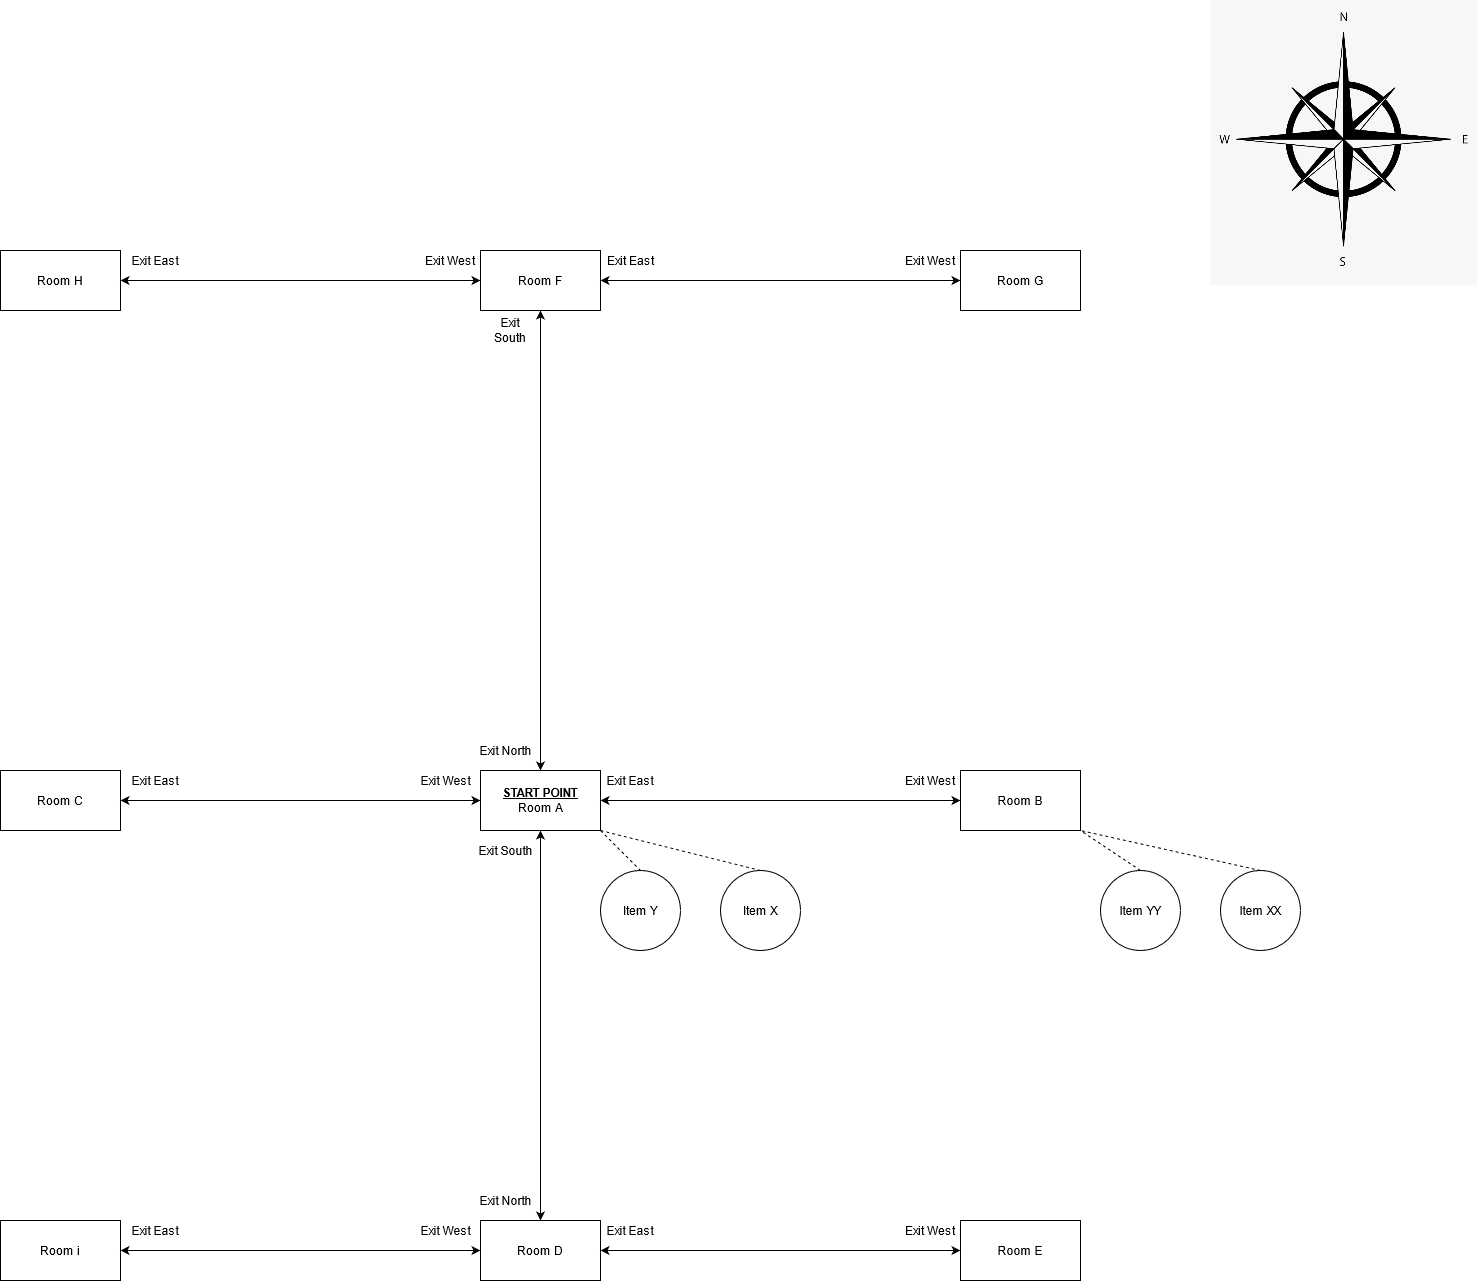

The diagram above was exported from draw.io. Its source (the exported page's mxGraphModel, read from the mxfile embedded in the PNG):
<mxGraphModel dx="2071" dy="1776" grid="1" gridSize="10" guides="1" tooltips="1" connect="1" arrows="1" fold="1" page="1" pageScale="1" pageWidth="850" pageHeight="1100" math="0" shadow="0">
  <root>
    <mxCell id="0" />
    <mxCell id="1" parent="0" />
    <mxCell id="z0Vldx8j4AtWXG6jYrHC-1" value="&lt;div&gt;&lt;div&gt;&lt;u&gt;&lt;b&gt;START POINT&lt;/b&gt;&lt;/u&gt;&lt;/div&gt;&lt;/div&gt;&lt;div&gt;Room A&lt;br&gt;&lt;/div&gt;" style="rounded=0;whiteSpace=wrap;html=1;" parent="1" vertex="1">
      <mxGeometry x="420" y="310" width="120" height="60" as="geometry" />
    </mxCell>
    <mxCell id="z0Vldx8j4AtWXG6jYrHC-2" value="Room F" style="rounded=0;whiteSpace=wrap;html=1;" parent="1" vertex="1">
      <mxGeometry x="420" y="-210" width="120" height="60" as="geometry" />
    </mxCell>
    <mxCell id="z0Vldx8j4AtWXG6jYrHC-4" value="" style="endArrow=classic;startArrow=classic;html=1;exitX=0.5;exitY=0;exitDx=0;exitDy=0;entryX=0.5;entryY=1;entryDx=0;entryDy=0;" parent="1" source="z0Vldx8j4AtWXG6jYrHC-1" target="z0Vldx8j4AtWXG6jYrHC-2" edge="1">
      <mxGeometry width="50" height="50" relative="1" as="geometry">
        <mxPoint x="460" y="240" as="sourcePoint" />
        <mxPoint x="510" y="190" as="targetPoint" />
      </mxGeometry>
    </mxCell>
    <mxCell id="z0Vldx8j4AtWXG6jYrHC-5" value="Room B" style="rounded=0;whiteSpace=wrap;html=1;" parent="1" vertex="1">
      <mxGeometry x="900" y="310" width="120" height="60" as="geometry" />
    </mxCell>
    <mxCell id="z0Vldx8j4AtWXG6jYrHC-6" value="" style="endArrow=classic;startArrow=classic;html=1;entryX=0;entryY=0.5;entryDx=0;entryDy=0;exitX=1;exitY=0.5;exitDx=0;exitDy=0;" parent="1" source="z0Vldx8j4AtWXG6jYrHC-1" target="z0Vldx8j4AtWXG6jYrHC-5" edge="1">
      <mxGeometry width="50" height="50" relative="1" as="geometry">
        <mxPoint x="310" y="220" as="sourcePoint" />
        <mxPoint x="360" y="170" as="targetPoint" />
      </mxGeometry>
    </mxCell>
    <mxCell id="z0Vldx8j4AtWXG6jYrHC-7" value="Room H" style="rounded=0;whiteSpace=wrap;html=1;" parent="1" vertex="1">
      <mxGeometry x="-60" y="-210" width="120" height="60" as="geometry" />
    </mxCell>
    <mxCell id="vQC1LS33Ar2KvrbO1Mj4-1" value="Room D" style="rounded=0;whiteSpace=wrap;html=1;" parent="1" vertex="1">
      <mxGeometry x="420" y="760" width="120" height="60" as="geometry" />
    </mxCell>
    <mxCell id="vQC1LS33Ar2KvrbO1Mj4-2" value="Room C" style="rounded=0;whiteSpace=wrap;html=1;" parent="1" vertex="1">
      <mxGeometry x="-60" y="310" width="120" height="60" as="geometry" />
    </mxCell>
    <mxCell id="vQC1LS33Ar2KvrbO1Mj4-3" value="" style="endArrow=classic;startArrow=classic;html=1;entryX=0.5;entryY=0;entryDx=0;entryDy=0;exitX=0.5;exitY=1;exitDx=0;exitDy=0;" parent="1" source="z0Vldx8j4AtWXG6jYrHC-1" target="vQC1LS33Ar2KvrbO1Mj4-1" edge="1">
      <mxGeometry width="50" height="50" relative="1" as="geometry">
        <mxPoint x="480" y="310" as="sourcePoint" />
        <mxPoint x="580" y="130" as="targetPoint" />
      </mxGeometry>
    </mxCell>
    <mxCell id="vQC1LS33Ar2KvrbO1Mj4-4" value="" style="endArrow=classic;startArrow=classic;html=1;entryX=1;entryY=0.5;entryDx=0;entryDy=0;exitX=0;exitY=0.5;exitDx=0;exitDy=0;" parent="1" source="z0Vldx8j4AtWXG6jYrHC-1" target="vQC1LS33Ar2KvrbO1Mj4-2" edge="1">
      <mxGeometry width="50" height="50" relative="1" as="geometry">
        <mxPoint x="630" y="250" as="sourcePoint" />
        <mxPoint x="680" y="200" as="targetPoint" />
      </mxGeometry>
    </mxCell>
    <mxCell id="vQC1LS33Ar2KvrbO1Mj4-5" value="Item X" style="ellipse;whiteSpace=wrap;html=1;aspect=fixed;" parent="1" vertex="1">
      <mxGeometry x="660" y="410" width="80" height="80" as="geometry" />
    </mxCell>
    <mxCell id="vQC1LS33Ar2KvrbO1Mj4-6" value="Item Y" style="ellipse;whiteSpace=wrap;html=1;aspect=fixed;" parent="1" vertex="1">
      <mxGeometry x="540" y="410" width="80" height="80" as="geometry" />
    </mxCell>
    <mxCell id="vQC1LS33Ar2KvrbO1Mj4-7" value="" style="endArrow=none;dashed=1;html=1;entryX=0.5;entryY=0;entryDx=0;entryDy=0;" parent="1" target="vQC1LS33Ar2KvrbO1Mj4-5" edge="1">
      <mxGeometry width="50" height="50" relative="1" as="geometry">
        <mxPoint x="540" y="370" as="sourcePoint" />
        <mxPoint x="640" y="320" as="targetPoint" />
      </mxGeometry>
    </mxCell>
    <mxCell id="vQC1LS33Ar2KvrbO1Mj4-8" value="" style="endArrow=none;dashed=1;html=1;entryX=0.5;entryY=0;entryDx=0;entryDy=0;exitX=1;exitY=1;exitDx=0;exitDy=0;" parent="1" source="z0Vldx8j4AtWXG6jYrHC-1" target="vQC1LS33Ar2KvrbO1Mj4-6" edge="1">
      <mxGeometry width="50" height="50" relative="1" as="geometry">
        <mxPoint x="560" y="350" as="sourcePoint" />
        <mxPoint x="600" y="410" as="targetPoint" />
      </mxGeometry>
    </mxCell>
    <mxCell id="vQC1LS33Ar2KvrbO1Mj4-10" value="Exit East" style="text;html=1;strokeColor=none;fillColor=none;align=center;verticalAlign=middle;whiteSpace=wrap;rounded=0;" parent="1" vertex="1">
      <mxGeometry x="545" y="310" width="50" height="20" as="geometry" />
    </mxCell>
    <mxCell id="vQC1LS33Ar2KvrbO1Mj4-11" value="Exit South" style="text;html=1;align=center;verticalAlign=middle;resizable=0;points=[];autosize=1;" parent="1" vertex="1">
      <mxGeometry x="410" y="380" width="70" height="20" as="geometry" />
    </mxCell>
    <mxCell id="vQC1LS33Ar2KvrbO1Mj4-12" value="Exit West" style="text;html=1;align=center;verticalAlign=middle;resizable=0;points=[];autosize=1;" parent="1" vertex="1">
      <mxGeometry x="350" y="310" width="70" height="20" as="geometry" />
    </mxCell>
    <mxCell id="vQC1LS33Ar2KvrbO1Mj4-13" value="Exit North" style="text;html=1;align=center;verticalAlign=middle;resizable=0;points=[];autosize=1;" parent="1" vertex="1">
      <mxGeometry x="410" y="280" width="70" height="20" as="geometry" />
    </mxCell>
    <mxCell id="vQC1LS33Ar2KvrbO1Mj4-15" value="Room G" style="rounded=0;whiteSpace=wrap;html=1;" parent="1" vertex="1">
      <mxGeometry x="900" y="-210" width="120" height="60" as="geometry" />
    </mxCell>
    <mxCell id="vQC1LS33Ar2KvrbO1Mj4-16" value="Room i" style="rounded=0;whiteSpace=wrap;html=1;" parent="1" vertex="1">
      <mxGeometry x="-60" y="760" width="120" height="60" as="geometry" />
    </mxCell>
    <mxCell id="vQC1LS33Ar2KvrbO1Mj4-17" value="Room E" style="rounded=0;whiteSpace=wrap;html=1;" parent="1" vertex="1">
      <mxGeometry x="900" y="760" width="120" height="60" as="geometry" />
    </mxCell>
    <mxCell id="vQC1LS33Ar2KvrbO1Mj4-18" value="" style="endArrow=classic;startArrow=classic;html=1;entryX=0;entryY=0.5;entryDx=0;entryDy=0;exitX=1;exitY=0.5;exitDx=0;exitDy=0;" parent="1" source="vQC1LS33Ar2KvrbO1Mj4-16" target="vQC1LS33Ar2KvrbO1Mj4-1" edge="1">
      <mxGeometry width="50" height="50" relative="1" as="geometry">
        <mxPoint x="230" y="820" as="sourcePoint" />
        <mxPoint x="280" y="770" as="targetPoint" />
      </mxGeometry>
    </mxCell>
    <mxCell id="vQC1LS33Ar2KvrbO1Mj4-19" value="" style="endArrow=classic;startArrow=classic;html=1;entryX=0;entryY=0.5;entryDx=0;entryDy=0;exitX=1;exitY=0.5;exitDx=0;exitDy=0;" parent="1" source="vQC1LS33Ar2KvrbO1Mj4-1" target="vQC1LS33Ar2KvrbO1Mj4-17" edge="1">
      <mxGeometry width="50" height="50" relative="1" as="geometry">
        <mxPoint x="710" y="810" as="sourcePoint" />
        <mxPoint x="760" y="760" as="targetPoint" />
      </mxGeometry>
    </mxCell>
    <mxCell id="vQC1LS33Ar2KvrbO1Mj4-20" value="" style="endArrow=classic;startArrow=classic;html=1;exitX=1;exitY=0.5;exitDx=0;exitDy=0;entryX=0;entryY=0.5;entryDx=0;entryDy=0;" parent="1" source="z0Vldx8j4AtWXG6jYrHC-7" target="z0Vldx8j4AtWXG6jYrHC-2" edge="1">
      <mxGeometry width="50" height="50" relative="1" as="geometry">
        <mxPoint x="230" y="-160" as="sourcePoint" />
        <mxPoint x="280" y="-210" as="targetPoint" />
      </mxGeometry>
    </mxCell>
    <mxCell id="vQC1LS33Ar2KvrbO1Mj4-21" value="" style="endArrow=classic;startArrow=classic;html=1;exitX=1;exitY=0.5;exitDx=0;exitDy=0;entryX=0;entryY=0.5;entryDx=0;entryDy=0;" parent="1" source="z0Vldx8j4AtWXG6jYrHC-2" target="vQC1LS33Ar2KvrbO1Mj4-15" edge="1">
      <mxGeometry width="50" height="50" relative="1" as="geometry">
        <mxPoint x="720" y="-140" as="sourcePoint" />
        <mxPoint x="770" y="-190" as="targetPoint" />
      </mxGeometry>
    </mxCell>
    <mxCell id="vQC1LS33Ar2KvrbO1Mj4-22" value="Item YY" style="ellipse;whiteSpace=wrap;html=1;aspect=fixed;" parent="1" vertex="1">
      <mxGeometry x="1040" y="410" width="80" height="80" as="geometry" />
    </mxCell>
    <mxCell id="vQC1LS33Ar2KvrbO1Mj4-23" value="Item XX" style="ellipse;whiteSpace=wrap;html=1;aspect=fixed;" parent="1" vertex="1">
      <mxGeometry x="1160" y="410" width="80" height="80" as="geometry" />
    </mxCell>
    <mxCell id="vQC1LS33Ar2KvrbO1Mj4-24" value="" style="endArrow=none;dashed=1;html=1;entryX=1;entryY=1;entryDx=0;entryDy=0;exitX=0.5;exitY=0;exitDx=0;exitDy=0;" parent="1" source="vQC1LS33Ar2KvrbO1Mj4-22" target="z0Vldx8j4AtWXG6jYrHC-5" edge="1">
      <mxGeometry width="50" height="50" relative="1" as="geometry">
        <mxPoint x="1020" y="420" as="sourcePoint" />
        <mxPoint x="1070" y="370" as="targetPoint" />
      </mxGeometry>
    </mxCell>
    <mxCell id="vQC1LS33Ar2KvrbO1Mj4-25" value="" style="endArrow=none;dashed=1;html=1;entryX=1;entryY=1;entryDx=0;entryDy=0;exitX=0.5;exitY=0;exitDx=0;exitDy=0;" parent="1" source="vQC1LS33Ar2KvrbO1Mj4-23" target="z0Vldx8j4AtWXG6jYrHC-5" edge="1">
      <mxGeometry width="50" height="50" relative="1" as="geometry">
        <mxPoint x="1100" y="400" as="sourcePoint" />
        <mxPoint x="1150" y="350" as="targetPoint" />
      </mxGeometry>
    </mxCell>
    <mxCell id="vQC1LS33Ar2KvrbO1Mj4-26" value="Exit South" style="text;html=1;strokeColor=none;fillColor=none;align=center;verticalAlign=middle;whiteSpace=wrap;rounded=0;" parent="1" vertex="1">
      <mxGeometry x="430" y="-140" width="40" height="20" as="geometry" />
    </mxCell>
    <mxCell id="vQC1LS33Ar2KvrbO1Mj4-27" value="Exit West" style="text;html=1;strokeColor=none;fillColor=none;align=center;verticalAlign=middle;whiteSpace=wrap;rounded=0;" parent="1" vertex="1">
      <mxGeometry x="360" y="-210" width="60" height="20" as="geometry" />
    </mxCell>
    <mxCell id="vQC1LS33Ar2KvrbO1Mj4-28" value="Exit East" style="text;html=1;align=center;verticalAlign=middle;resizable=0;points=[];autosize=1;" parent="1" vertex="1">
      <mxGeometry x="540" y="-210" width="60" height="20" as="geometry" />
    </mxCell>
    <mxCell id="vQC1LS33Ar2KvrbO1Mj4-29" value="Exit East" style="text;html=1;strokeColor=none;fillColor=none;align=center;verticalAlign=middle;whiteSpace=wrap;rounded=0;" parent="1" vertex="1">
      <mxGeometry x="545" y="760" width="50" height="20" as="geometry" />
    </mxCell>
    <mxCell id="vQC1LS33Ar2KvrbO1Mj4-30" value="Exit West" style="text;html=1;align=center;verticalAlign=middle;resizable=0;points=[];autosize=1;" parent="1" vertex="1">
      <mxGeometry x="350" y="760" width="70" height="20" as="geometry" />
    </mxCell>
    <mxCell id="vQC1LS33Ar2KvrbO1Mj4-31" value="Exit North" style="text;html=1;align=center;verticalAlign=middle;resizable=0;points=[];autosize=1;" parent="1" vertex="1">
      <mxGeometry x="410" y="730" width="70" height="20" as="geometry" />
    </mxCell>
    <mxCell id="vQC1LS33Ar2KvrbO1Mj4-32" value="Exit East" style="text;html=1;strokeColor=none;fillColor=none;align=center;verticalAlign=middle;whiteSpace=wrap;rounded=0;" parent="1" vertex="1">
      <mxGeometry x="70" y="760" width="50" height="20" as="geometry" />
    </mxCell>
    <mxCell id="vQC1LS33Ar2KvrbO1Mj4-34" value="Exit East" style="text;html=1;strokeColor=none;fillColor=none;align=center;verticalAlign=middle;whiteSpace=wrap;rounded=0;" parent="1" vertex="1">
      <mxGeometry x="70" y="310" width="50" height="20" as="geometry" />
    </mxCell>
    <mxCell id="vQC1LS33Ar2KvrbO1Mj4-35" value="Exit East" style="text;html=1;strokeColor=none;fillColor=none;align=center;verticalAlign=middle;whiteSpace=wrap;rounded=0;" parent="1" vertex="1">
      <mxGeometry x="70" y="-210" width="50" height="20" as="geometry" />
    </mxCell>
    <mxCell id="vQC1LS33Ar2KvrbO1Mj4-36" value="Exit West" style="text;html=1;strokeColor=none;fillColor=none;align=center;verticalAlign=middle;whiteSpace=wrap;rounded=0;" parent="1" vertex="1">
      <mxGeometry x="840" y="-210" width="60" height="20" as="geometry" />
    </mxCell>
    <mxCell id="vQC1LS33Ar2KvrbO1Mj4-37" value="Exit West" style="text;html=1;strokeColor=none;fillColor=none;align=center;verticalAlign=middle;whiteSpace=wrap;rounded=0;" parent="1" vertex="1">
      <mxGeometry x="840" y="310" width="60" height="20" as="geometry" />
    </mxCell>
    <mxCell id="vQC1LS33Ar2KvrbO1Mj4-38" value="Exit West" style="text;html=1;strokeColor=none;fillColor=none;align=center;verticalAlign=middle;whiteSpace=wrap;rounded=0;" parent="1" vertex="1">
      <mxGeometry x="840" y="760" width="60" height="20" as="geometry" />
    </mxCell>
    <mxCell id="F4cvKCXYsR_B7szRuF4z-1" value="" style="shape=image;verticalLabelPosition=bottom;labelBackgroundColor=#ffffff;verticalAlign=top;aspect=fixed;imageAspect=0;image=https://www.kindpng.com/picc/m/21-214704_transparent-compass-clipart-png-transparent-background-compass-clipart.png;" vertex="1" parent="1">
      <mxGeometry x="1150" y="-460" width="267" height="285.09" as="geometry" />
    </mxCell>
  </root>
</mxGraphModel>